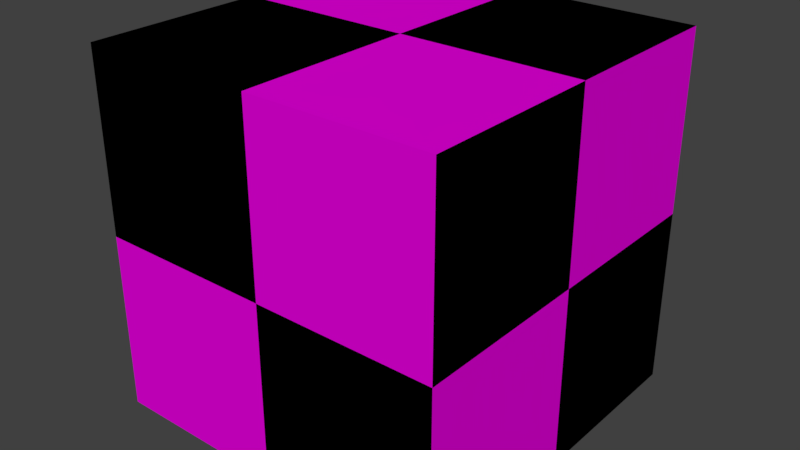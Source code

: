 # Source: Missing.blend  (saved by Blender 2.79.0; exported with 4.5.12 LTS)
import bpy
from mathutils import Matrix  # noqa: F401  (used for matrix-valued properties, if any)

bpy.ops.wm.read_factory_settings(use_empty=True)
scene = bpy.context.scene
scene.name = 'Scene'

# ---- collections
col_collection_1 = bpy.data.collections.new('Collection 1'); scene.collection.children.link(col_collection_1)

# ---- materials (node trees are filled in below, after node groups)
mat_material = bpy.data.materials.new('Material')
mat_material.alpha_threshold = 0.0
mat_material.use_transparent_shadow = False
mat_material.diffuse_color = (0.0, 0.0, 0.0, 1.0)
mat_material.roughness = 0.5
mat_material.line_color = (0.0, 0.0, 0.0, 1.0)
mat_material_001 = bpy.data.materials.new('Material.001')
mat_material_001.alpha_threshold = 0.0
mat_material_001.use_transparent_shadow = False
mat_material_001.preview_render_type = 'FLAT'
mat_material_001.diffuse_color = (0.8, 0.0, 0.7275, 1.0)
mat_material_001.specular_color = (0.999, 0.7727, 1.0)
mat_material_001.roughness = 0.5

# ---- material node trees

# ---- world
world_world = bpy.data.worlds.new('World'); scene.world = world_world
world_world.color = (0.05088, 0.05088, 0.05088)
world_world.use_sun_shadow = False
world_world.sun_shadow_jitter_overblur = 0.0
world_world.cycles.sampling_method = 'MANUAL'

# ---- meshes
me_cube = bpy.data.meshes.new('Cube')
me_cube.from_pydata([(-1.0, -3.62e-06, 1.0), (-1.0, 3.62e-06, -1.0), (1.0, 3.62e-06, -1.0), (1.0, -3.62e-06, 1.0), (-1.0, 2.0, 1.0), (-1.0, 2.0, -1.0), (1.0, 2.0, -1.0), (1.0, 2.0, 1.0), (-1.0, 2.158e-13, -7.363e-06), (-7.482e-06, -3.62e-06, 1.0), (-1.0, 1.0, 1.0), (7.304e-06, 3.62e-06, -1.0), (-1.0, 1.0, -1.0), (1.0, -1.079e-12, 7.602e-06), (1.0, 1.0, -1.0), (1.0, 1.0, 1.0), (-1.0, 2.0, -6e-07), (-7.542e-06, 2.0, 1.0), (7.84e-06, 2.0, -1.0), (1.0, 2.0, 1.472e-05), (-7.542e-06, 1.0, 1.0), (1.0, 1.0, 1.116e-05), (7.602e-06, 1.0, -1.0), (-1.0, 1.0, -3.982e-06), (1.49e-07, 2.0, 7.061e-06), (-5.961e-08, -4.315e-13, 1.192e-07)], [], [(25, 11, 2, 13), (24, 19, 6, 18), (23, 16, 5, 12), (22, 18, 6, 14), (21, 19, 7, 15), (20, 9, 3, 15), (17, 20, 15, 7), (4, 10, 20, 17), (10, 0, 9, 20), (13, 21, 15, 3), (2, 14, 21, 13), (14, 6, 19, 21), (11, 22, 14, 2), (1, 12, 22, 11), (12, 5, 18, 22), (8, 23, 12, 1), (0, 10, 23, 8), (10, 4, 16, 23), (16, 24, 18, 5), (4, 17, 24, 16), (17, 7, 19, 24), (9, 25, 13, 3), (0, 8, 25, 9), (8, 1, 11, 25)])
me_cube.polygons.foreach_set('material_index', [1, 0, 0, 0, 0, 0, 1, 0, 1, 1, 0, 1, 1, 0, 1, 1, 0, 1, 1, 0, 1, 0, 1, 0])
me_cube.materials.append(mat_material)
me_cube.materials.append(mat_material_001)
me_cube.use_remesh_preserve_volume = False
me_cube.use_remesh_preserve_attributes = False
me_cube.use_mirror_vertex_groups = False
me_cube.update()

# ---- objects
ob_cube = bpy.data.objects.new('Cube', me_cube)

# ---- transforms, parenting, visibility, modifiers, constraints
ob_cube.location = (0.0, 0.0, 0.0)
ob_cube.rotation_euler = (1.571, -0.0, -3.142)
ob_cube.scale = (0.2239, 0.2239, 0.2239)
ob_cube.lock_rotations_4d = False
ob_cube.empty_display_type = 'ARROWS'
ob_cube.lineart.crease_threshold = 0.0

# ---- collection membership
col_collection_1.objects.link(ob_cube)

# ---- scene / render settings (as saved in the file)
scene.frame_start = 1; scene.frame_end = 250; scene.frame_set(1)
scene.render.engine = 'BLENDER_EEVEE_NEXT'
scene.render.resolution_percentage = 50
scene.render.dither_intensity = 0.0
scene.cycles.use_denoising = False
scene.cycles.samples = 128
scene.cycles.sampling_pattern = 'TABULATED_SOBOL'
scene.cycles.use_adaptive_sampling = False
scene.cycles.use_light_tree = False
scene.cycles.blur_glossy = 0.0
scene.cycles.sample_clamp_indirect = 0.0
scene.view_settings.view_transform = 'Standard'
bpy.context.view_layer.update()

# ---- added for rendering (the .blend has no active camera and no usable light): camera, sun
cam_auto = bpy.data.cameras.new('AutoCamera')
cam_auto.lens = 50.0
cam_auto.sensor_width = 36.0
cam_auto.clip_end = 1000.0
ob_auto_camera = bpy.data.objects.new('AutoCamera', cam_auto)
scene.collection.objects.link(ob_auto_camera)
ob_auto_camera.location = (0.717587, -0.861102, 0.797957)
ob_auto_camera.rotation_euler = (1.09748, -7.21219e-08, 0.694738)
scene.camera = ob_auto_camera
light_auto_sun = bpy.data.lights.new('AutoSun', 'SUN')
light_auto_sun.energy = 3.0
light_auto_sun.angle = 0.0523599
ob_auto_sun = bpy.data.objects.new('AutoSun', light_auto_sun)
scene.collection.objects.link(ob_auto_sun)
ob_auto_sun.rotation_euler = (0.872665, 0.174533, 0.523599)
bpy.context.view_layer.update()
